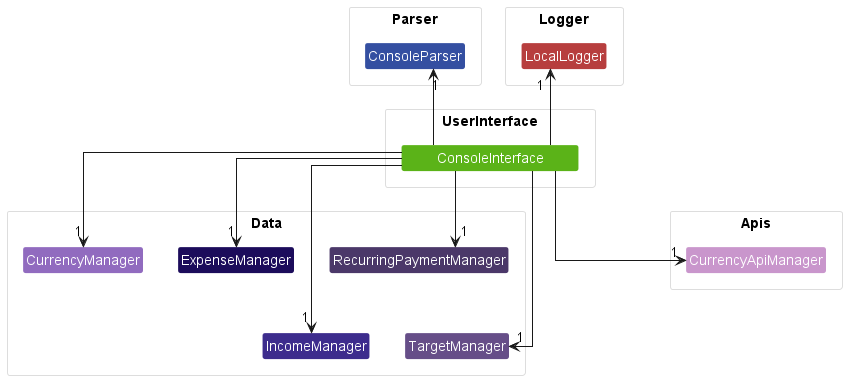

The diagram above was rendered by PlantUML. Its source (embedded in the PNG):
@startuml
!include Styles.puml

skinparam Package {
    BorderThickness 1
    BorderColor #dddddd
}

package UserInterface {
    Class "        ConsoleInterface        " as ConsoleInterface USER_INTERFACE_COLOR_1
}

package Parser {
    Class ConsoleParser PARSER_COLOR_1
}

package Data {
    Class ExpenseManager DATA_COLOR_1
    Class IncomeManager DATA_COLOR_2
    Class RecurringPaymentManager DATA_COLOR_3
    Class TargetManager DATA_COLOR_4
    Class CurrencyManager DATA_COLOR_5
}

package Apis {
    Class CurrencyApiManager DATA_COLOR_6
}

package Logger {
    Class LocalLogger LOGGER_COLOR_1
}

ExpenseManager -right[hidden]-> RecurringPaymentManager
ExpenseManager -down[hidden]-> IncomeManager
IncomeManager -right[hidden]-> TargetManager

ConsoleInterface -up-> "1" ConsoleParser
ConsoleInterface -down-> "1" ExpenseManager
ConsoleInterface -down-> "1" IncomeManager
ConsoleInterface -down-> "1" RecurringPaymentManager
ConsoleInterface -down-> "1" TargetManager
ConsoleInterface -down-> "1" CurrencyManager
ConsoleInterface -down-> "1" CurrencyApiManager
ConsoleInterface -up-> "1" LocalLogger
@enduml